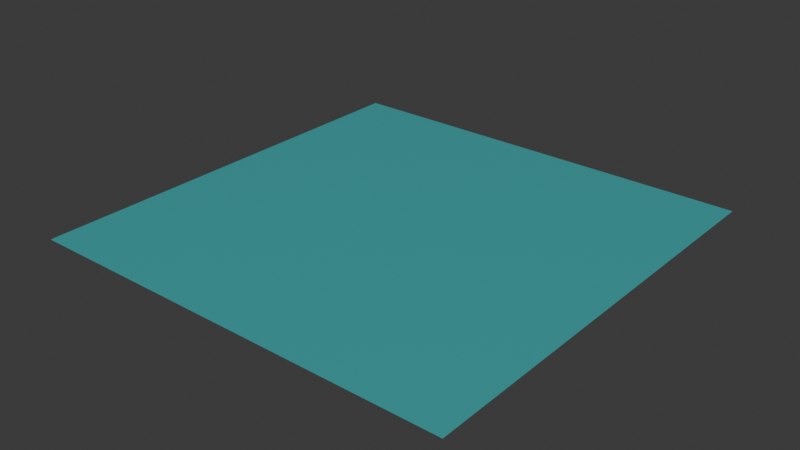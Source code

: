 # Source: pool.blend  (saved by Blender 4.0.36; exported with 4.5.12 LTS)
import bpy
from mathutils import Matrix  # noqa: F401  (used for matrix-valued properties, if any)

bpy.ops.wm.read_factory_settings(use_empty=True)
scene = bpy.context.scene
scene.name = 'Scene'

# ---- collections
col_collection = bpy.data.collections.new('Collection'); scene.collection.children.link(col_collection)

# ---- materials (node trees are filled in below, after node groups)
mat_material = bpy.data.materials.new('Material')
mat_material.alpha_threshold = 0.0
mat_material.use_transparent_shadow = False
mat_material.roughness = 0.5
mat_material.line_color = (0.0, 0.0, 0.0, 1.0)

# ---- material node trees
mat_material.use_nodes = True; mat_material.node_tree.nodes.clear()
_N = mat_material.node_tree.nodes; _L = mat_material.node_tree.links
n0 = _N.new('ShaderNodeOutputMaterial'); n0.name = 'Material Output'; n0.location = (300, 300)
n1 = _N.new('ShaderNodeBsdfPrincipled'); n1.name = 'Principled BSDF'; n1.location = (10, 300)
n1.inputs[0].default_value = (0.0, 0.978, 1.0, 1.0)
n1.inputs[2].default_value = 0.08689
n1.inputs[3].default_value = 1.45
n1.inputs[4].default_value = 0.3603
_L.new(n1.outputs[0], n0.inputs[0])
n0.is_active_output = True

# ---- world
world_world = bpy.data.worlds.new('World'); scene.world = world_world
world_world.use_nodes = True; world_world.node_tree.nodes.clear()
_N = world_world.node_tree.nodes; _L = world_world.node_tree.links
n0 = _N.new('ShaderNodeOutputWorld'); n0.name = 'World Output'; n0.location = (300, 300)
n1 = _N.new('ShaderNodeBackground'); n1.name = 'Background'; n1.location = (10, 300)
n1.inputs[0].default_value = (0.05088, 0.05088, 0.05088, 1.0)
_L.new(n1.outputs[0], n0.inputs[0])
n0.is_active_output = True
world_world.color = (0.05088, 0.05088, 0.05088)
world_world.use_sun_shadow = False
world_world.sun_shadow_jitter_overblur = 0.0

# ---- meshes
me_plane = bpy.data.meshes.new('Plane')
me_plane.from_pydata([(-1.0, -1.0, 0.0), (1.0, -1.0, 0.0), (-1.0, 1.0, 0.0), (1.0, 1.0, 0.0)], [], [(0, 1, 3, 2)])
_uv = me_plane.uv_layers.new(name='UVMap')
_uv.uv.foreach_set('vector', [4.499, 4.499, -3.499, 4.499, -3.499, -3.499, 4.499, -3.499])
me_plane.materials.append(mat_material)
me_plane.update()

# ---- objects
ob_plane = bpy.data.objects.new('Plane', me_plane)

# ---- transforms, parenting, visibility, modifiers, constraints
ob_plane.location = (-16.82, 16.36, 0.2929)
ob_plane.scale = (21.57, 21.57, 10.27)

# ---- collection membership
col_collection.objects.link(ob_plane)

# ---- scene / render settings (as saved in the file)
scene.frame_start = 1; scene.frame_end = 250; scene.frame_set(1)
scene.render.engine = 'BLENDER_EEVEE_NEXT'
scene.cycles.sampling_pattern = 'TABULATED_SOBOL'
bpy.context.view_layer.update()

# ---- added for rendering (the .blend has no active camera and no usable light): camera, sun
cam_auto = bpy.data.cameras.new('AutoCamera')
cam_auto.lens = 50.0
cam_auto.sensor_width = 36.0
cam_auto.clip_end = 1000.0
ob_auto_camera = bpy.data.objects.new('AutoCamera', cam_auto)
scene.collection.objects.link(ob_auto_camera)
ob_auto_camera.location = (39.6208, -51.3689, 45.4455)
ob_auto_camera.rotation_euler = (1.09748, -7.21219e-08, 0.694738)
scene.camera = ob_auto_camera
light_auto_sun = bpy.data.lights.new('AutoSun', 'SUN')
light_auto_sun.energy = 3.0
light_auto_sun.angle = 0.0523599
ob_auto_sun = bpy.data.objects.new('AutoSun', light_auto_sun)
scene.collection.objects.link(ob_auto_sun)
ob_auto_sun.rotation_euler = (0.872665, 0.174533, 0.523599)
bpy.context.view_layer.update()

